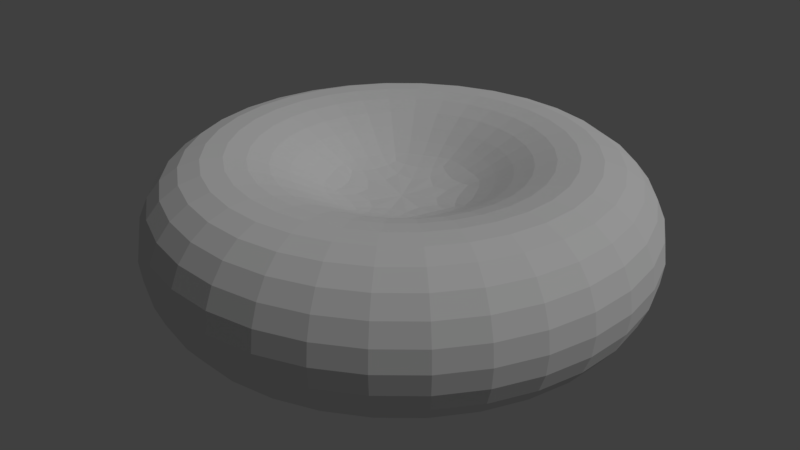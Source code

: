 # Source: cell_blood_red.blend  (saved by Blender 2.79.0; exported with 4.5.12 LTS)
import bpy
from mathutils import Matrix  # noqa: F401  (used for matrix-valued properties, if any)

bpy.ops.wm.read_factory_settings(use_empty=True)
scene = bpy.context.scene
scene.name = 'Scene'

# ---- collections
col_collection_1 = bpy.data.collections.new('Collection 1'); scene.collection.children.link(col_collection_1)

# ---- world
world_world = bpy.data.worlds.new('World'); scene.world = world_world
world_world.color = (0.05088, 0.05088, 0.05088)
world_world.use_sun_shadow = False
world_world.sun_shadow_jitter_overblur = 0.0
world_world.cycles.sampling_method = 'MANUAL'

# ---- lights
light_lamp = bpy.data.lights.new('Lamp', 'SUN')
light_lamp.transmission_factor = 0.0
light_lamp.cutoff_distance = 30.0
light_lamp.angle = 0.1993
light_lamp.energy = 1.0
light_lamp.shadow_buffer_clip_start = 1.001
light_lamp.shadow_soft_size = 0.1
light_lamp.shadow_cascade_max_distance = 1000.0

# ---- meshes
me_cylinder = bpy.data.meshes.new('Cylinder')
me_cylinder.from_pydata([(2.315e-09, 1.044, -0.3048), (2.315e-09, 1.044, 0.3048), (0.7385, 0.7385, -0.3048), (0.7385, 0.7385, 0.3048), (1.044, -4.598e-08, -0.3048), (1.044, -4.598e-08, 0.3048), (0.7385, -0.7385, -0.3048), (0.7385, -0.7385, 0.3048), (-8.899e-08, -1.044, -0.3048), (-8.899e-08, -1.044, 0.3048), (-0.7385, -0.7385, -0.3048), (-0.7385, -0.7385, 0.3048), (-1.044, 1.212e-08, -0.3048), (-1.044, 1.212e-08, 0.3048), (-0.7385, 0.7385, -0.3048), (-0.7385, 0.7385, 0.3048), (-2.355e-08, 0.6543, -0.2714), (0.4626, 0.4626, -0.2714), (0.4626, 0.4626, 0.2714), (-2.355e-08, 0.6543, 0.2714), (0.6543, -2.909e-08, -0.2714), (0.6543, -2.909e-08, 0.2714), (0.4626, -0.4626, -0.2714), (0.4626, -0.4626, 0.2714), (-8.075e-08, -0.6543, -0.2714), (-8.075e-08, -0.6543, 0.2714), (-0.4626, -0.4626, -0.2714), (-0.4626, -0.4626, 0.2714), (-0.6543, 7.309e-09, -0.2714), (-0.6543, 7.309e-09, 0.2714), (-0.4626, 0.4626, -0.2714), (-0.4626, 0.4626, 0.2714), (7.795e-09, 1.237, 0.0), (0.8745, 0.8745, 0.0), (1.237, -5.583e-08, 0.0), (0.8745, -0.8745, 0.0), (-1.003e-07, -1.237, 0.0), (-0.8745, -0.8745, 0.0), (-1.237, 1.298e-08, 0.0), (-0.8745, 0.8745, 0.0), (-2.642e-08, 0.3364, -0.05074), (0.2379, 0.2379, -0.05074), (0.2379, 0.2379, 0.05074), (-2.642e-08, 0.3364, 0.05074), (0.3364, -8.756e-09, -0.05074), (0.3364, -8.756e-09, 0.05074), (0.2379, -0.2379, -0.05074), (0.2379, -0.2379, 0.05074), (-5.583e-08, -0.3364, -0.05074), (-5.583e-08, -0.3364, 0.05074), (-0.2379, -0.2379, -0.05074), (-0.2379, -0.2379, 0.05074), (-0.3364, 9.962e-09, -0.05074), (-0.3364, 9.962e-09, 0.05074), (-0.2379, 0.2379, -0.05074), (-0.2379, 0.2379, 0.05074)], [], [(32, 1, 3, 33), (33, 3, 5, 34), (34, 5, 7, 35), (35, 7, 9, 36), (36, 9, 11, 37), (37, 11, 13, 38), (1, 15, 31, 19), (38, 13, 15, 39), (39, 15, 1, 32), (7, 5, 21, 23), (21, 18, 42, 45), (26, 28, 52, 50), (3, 1, 19, 18), (10, 12, 28, 26), (13, 11, 27, 29), (6, 8, 24, 22), (9, 7, 23, 25), (2, 4, 20, 17), (12, 14, 30, 28), (5, 3, 18, 21), (15, 13, 29, 31), (8, 10, 26, 24), (11, 9, 25, 27), (4, 6, 22, 20), (14, 0, 16, 30), (0, 2, 17, 16), (14, 39, 32, 0), (12, 38, 39, 14), (10, 37, 38, 12), (8, 36, 37, 10), (6, 35, 36, 8), (4, 34, 35, 6), (2, 33, 34, 4), (0, 32, 33, 2), (42, 43, 55, 53, 51, 49, 47, 45), (40, 41, 44, 46, 48, 50, 52, 54), (29, 27, 51, 53), (20, 22, 46, 44), (28, 30, 54, 52), (23, 21, 45, 47), (31, 29, 53, 55), (22, 24, 48, 46), (30, 16, 40, 54), (25, 23, 47, 49), (16, 17, 41, 40), (19, 31, 55, 43), (24, 26, 50, 48), (18, 19, 43, 42), (27, 25, 49, 51), (17, 20, 44, 41)])
me_cylinder.use_remesh_preserve_volume = False
me_cylinder.use_remesh_preserve_attributes = False
me_cylinder.use_mirror_vertex_groups = False
me_cylinder.update()

# ---- objects
ob_cylinder = bpy.data.objects.new('Cylinder', me_cylinder)
ob_lamp = bpy.data.objects.new('Lamp', light_lamp)

# ---- transforms, parenting, visibility, modifiers, constraints
ob_cylinder.location = (0.0, 0.0, 0.0)
ob_cylinder.lineart.crease_threshold = 0.0
_m = ob_cylinder.modifiers.new('Subsurf', 'SUBSURF')
_m.uv_smooth = 'PRESERVE_CORNERS'
_m.quality = 2
_m.levels = 2
_m.show_only_control_edges = False
_m = ob_cylinder.modifiers.new('Displace', 'DISPLACE')
_m.strength = 0.09
_m = ob_cylinder.modifiers.new('Displace.001', 'DISPLACE')
_m.strength = 0.09
ob_lamp.location = (4.076, 1.005, 5.904)
ob_lamp.rotation_euler = (0.6503, 0.05522, 1.866)
ob_lamp.lock_rotations_4d = False
ob_lamp.empty_display_type = 'ARROWS'
ob_lamp.color = (0.0, 0.0, 0.0, 0.0)
ob_lamp.lineart.crease_threshold = 0.0

# ---- collection membership
col_collection_1.objects.link(ob_cylinder)
col_collection_1.objects.link(ob_lamp)

# ---- scene / render settings (as saved in the file)
scene.frame_start = 1; scene.frame_end = 250; scene.frame_set(1)
scene.render.engine = 'BLENDER_EEVEE_NEXT'
scene.render.resolution_percentage = 50
scene.render.dither_intensity = 0.0
scene.cycles.use_denoising = False
scene.cycles.samples = 128
scene.cycles.sampling_pattern = 'TABULATED_SOBOL'
scene.cycles.use_adaptive_sampling = False
scene.cycles.use_light_tree = False
scene.cycles.blur_glossy = 0.0
scene.cycles.sample_clamp_indirect = 0.0
scene.view_settings.view_transform = 'Standard'
bpy.context.view_layer.update()

# ---- added for rendering (the .blend has no active camera): camera
cam_auto = bpy.data.cameras.new('AutoCamera')
cam_auto.lens = 50.0
cam_auto.sensor_width = 36.0
cam_auto.clip_end = 1000.0
ob_auto_camera = bpy.data.objects.new('AutoCamera', cam_auto)
scene.collection.objects.link(ob_auto_camera)
ob_auto_camera.location = (2.79595, -3.36836, 2.25044)
ob_auto_camera.rotation_euler = (1.09748, -7.21219e-08, 0.694738)
scene.camera = ob_auto_camera
bpy.context.view_layer.update()

